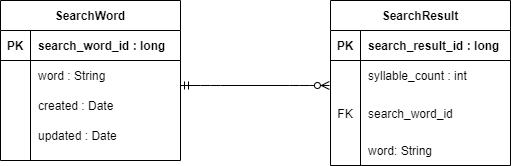

The diagram above was exported from draw.io. Its source (the exported page's mxGraphModel, read from the mxfile embedded in the PNG):
<mxGraphModel dx="868" dy="401" grid="1" gridSize="10" guides="1" tooltips="1" connect="1" arrows="1" fold="1" page="1" pageScale="1" pageWidth="850" pageHeight="1100" math="0" shadow="0">
  <root>
    <mxCell id="0" />
    <mxCell id="1" parent="0" />
    <mxCell id="2" value="SearchWord" style="shape=table;startSize=30;container=1;collapsible=1;childLayout=tableLayout;fixedRows=1;rowLines=0;fontStyle=1;align=center;resizeLast=1;" vertex="1" parent="1">
      <mxGeometry x="170" y="135" width="180" height="160" as="geometry" />
    </mxCell>
    <mxCell id="3" value="" style="shape=partialRectangle;collapsible=0;dropTarget=0;pointerEvents=0;fillColor=none;top=0;left=0;bottom=1;right=0;points=[[0,0.5],[1,0.5]];portConstraint=eastwest;" vertex="1" parent="2">
      <mxGeometry y="30" width="180" height="30" as="geometry" />
    </mxCell>
    <mxCell id="4" value="PK" style="shape=partialRectangle;connectable=0;fillColor=none;top=0;left=0;bottom=0;right=0;fontStyle=1;overflow=hidden;" vertex="1" parent="3">
      <mxGeometry width="30" height="30" as="geometry" />
    </mxCell>
    <mxCell id="5" value="search_word_id : long" style="shape=partialRectangle;connectable=0;fillColor=none;top=0;left=0;bottom=0;right=0;align=left;spacingLeft=6;fontStyle=1;overflow=hidden;" vertex="1" parent="3">
      <mxGeometry x="30" width="150" height="30" as="geometry" />
    </mxCell>
    <mxCell id="6" value="" style="shape=partialRectangle;collapsible=0;dropTarget=0;pointerEvents=0;fillColor=none;top=0;left=0;bottom=0;right=0;points=[[0,0.5],[1,0.5]];portConstraint=eastwest;" vertex="1" parent="2">
      <mxGeometry y="60" width="180" height="30" as="geometry" />
    </mxCell>
    <mxCell id="7" value="" style="shape=partialRectangle;connectable=0;fillColor=none;top=0;left=0;bottom=0;right=0;editable=1;overflow=hidden;" vertex="1" parent="6">
      <mxGeometry width="30" height="30" as="geometry" />
    </mxCell>
    <mxCell id="8" value="word : String" style="shape=partialRectangle;connectable=0;fillColor=none;top=0;left=0;bottom=0;right=0;align=left;spacingLeft=6;overflow=hidden;" vertex="1" parent="6">
      <mxGeometry x="30" width="150" height="30" as="geometry" />
    </mxCell>
    <mxCell id="9" value="" style="shape=partialRectangle;collapsible=0;dropTarget=0;pointerEvents=0;fillColor=none;top=0;left=0;bottom=0;right=0;points=[[0,0.5],[1,0.5]];portConstraint=eastwest;" vertex="1" parent="2">
      <mxGeometry y="90" width="180" height="30" as="geometry" />
    </mxCell>
    <mxCell id="10" value="" style="shape=partialRectangle;connectable=0;fillColor=none;top=0;left=0;bottom=0;right=0;editable=1;overflow=hidden;" vertex="1" parent="9">
      <mxGeometry width="30" height="30" as="geometry" />
    </mxCell>
    <mxCell id="11" value="created : Date  " style="shape=partialRectangle;connectable=0;fillColor=none;top=0;left=0;bottom=0;right=0;align=left;spacingLeft=6;overflow=hidden;" vertex="1" parent="9">
      <mxGeometry x="30" width="150" height="30" as="geometry" />
    </mxCell>
    <mxCell id="12" value="" style="shape=partialRectangle;collapsible=0;dropTarget=0;pointerEvents=0;fillColor=none;top=0;left=0;bottom=0;right=0;points=[[0,0.5],[1,0.5]];portConstraint=eastwest;" vertex="1" parent="2">
      <mxGeometry y="120" width="180" height="30" as="geometry" />
    </mxCell>
    <mxCell id="13" value="" style="shape=partialRectangle;connectable=0;fillColor=none;top=0;left=0;bottom=0;right=0;editable=1;overflow=hidden;" vertex="1" parent="12">
      <mxGeometry width="30" height="30" as="geometry" />
    </mxCell>
    <mxCell id="14" value="updated : Date" style="shape=partialRectangle;connectable=0;fillColor=none;top=0;left=0;bottom=0;right=0;align=left;spacingLeft=6;overflow=hidden;" vertex="1" parent="12">
      <mxGeometry x="30" width="150" height="30" as="geometry" />
    </mxCell>
    <mxCell id="15" value="" style="edgeStyle=entityRelationEdgeStyle;fontSize=12;html=1;endArrow=ERzeroToMany;entryX=-0.006;entryY=0.833;entryDx=0;entryDy=0;entryPerimeter=0;endFill=1;startArrow=ERmandOne;startFill=0;" edge="1" target="20" parent="1">
      <mxGeometry width="100" height="100" relative="1" as="geometry">
        <mxPoint x="350" y="220" as="sourcePoint" />
        <mxPoint x="510" y="180" as="targetPoint" />
      </mxGeometry>
    </mxCell>
    <mxCell id="16" value="SearchResult" style="shape=table;startSize=30;container=1;collapsible=1;childLayout=tableLayout;fixedRows=1;rowLines=0;fontStyle=1;align=center;resizeLast=1;" vertex="1" parent="1">
      <mxGeometry x="500" y="135" width="180" height="165" as="geometry" />
    </mxCell>
    <mxCell id="17" value="" style="shape=partialRectangle;collapsible=0;dropTarget=0;pointerEvents=0;fillColor=none;top=0;left=0;bottom=1;right=0;points=[[0,0.5],[1,0.5]];portConstraint=eastwest;" vertex="1" parent="16">
      <mxGeometry y="30" width="180" height="30" as="geometry" />
    </mxCell>
    <mxCell id="18" value="PK" style="shape=partialRectangle;connectable=0;fillColor=none;top=0;left=0;bottom=0;right=0;fontStyle=1;overflow=hidden;" vertex="1" parent="17">
      <mxGeometry width="30" height="30" as="geometry" />
    </mxCell>
    <mxCell id="19" value="search_result_id : long" style="shape=partialRectangle;connectable=0;fillColor=none;top=0;left=0;bottom=0;right=0;align=left;spacingLeft=6;fontStyle=1;overflow=hidden;" vertex="1" parent="17">
      <mxGeometry x="30" width="150" height="30" as="geometry" />
    </mxCell>
    <mxCell id="20" value="" style="shape=partialRectangle;collapsible=0;dropTarget=0;pointerEvents=0;fillColor=none;top=0;left=0;bottom=0;right=0;points=[[0,0.5],[1,0.5]];portConstraint=eastwest;" vertex="1" parent="16">
      <mxGeometry y="60" width="180" height="30" as="geometry" />
    </mxCell>
    <mxCell id="21" value="" style="shape=partialRectangle;connectable=0;fillColor=none;top=0;left=0;bottom=0;right=0;editable=1;overflow=hidden;" vertex="1" parent="20">
      <mxGeometry width="30" height="30" as="geometry" />
    </mxCell>
    <mxCell id="22" value="syllable_count : int" style="shape=partialRectangle;connectable=0;fillColor=none;top=0;left=0;bottom=0;right=0;align=left;spacingLeft=6;overflow=hidden;" vertex="1" parent="20">
      <mxGeometry x="30" width="150" height="30" as="geometry" />
    </mxCell>
    <mxCell id="23" value="" style="shape=partialRectangle;collapsible=0;dropTarget=0;pointerEvents=0;fillColor=none;top=0;left=0;bottom=0;right=0;points=[[0,0.5],[1,0.5]];portConstraint=eastwest;" vertex="1" parent="16">
      <mxGeometry y="90" width="180" height="45" as="geometry" />
    </mxCell>
    <mxCell id="24" value="FK" style="shape=partialRectangle;connectable=0;fillColor=none;top=0;left=0;bottom=0;right=0;editable=1;overflow=hidden;" vertex="1" parent="23">
      <mxGeometry width="30" height="45" as="geometry" />
    </mxCell>
    <mxCell id="25" value="search_word_id" style="shape=partialRectangle;connectable=0;fillColor=none;top=0;left=0;bottom=0;right=0;align=left;spacingLeft=6;overflow=hidden;" vertex="1" parent="23">
      <mxGeometry x="30" width="150" height="45" as="geometry" />
    </mxCell>
    <mxCell id="26" value="" style="shape=partialRectangle;collapsible=0;dropTarget=0;pointerEvents=0;fillColor=none;top=0;left=0;bottom=0;right=0;points=[[0,0.5],[1,0.5]];portConstraint=eastwest;" vertex="1" parent="16">
      <mxGeometry y="135" width="180" height="30" as="geometry" />
    </mxCell>
    <mxCell id="27" value="" style="shape=partialRectangle;connectable=0;fillColor=none;top=0;left=0;bottom=0;right=0;editable=1;overflow=hidden;" vertex="1" parent="26">
      <mxGeometry width="30" height="30" as="geometry" />
    </mxCell>
    <mxCell id="28" value="word: String" style="shape=partialRectangle;connectable=0;fillColor=none;top=0;left=0;bottom=0;right=0;align=left;spacingLeft=6;overflow=hidden;" vertex="1" parent="26">
      <mxGeometry x="30" width="150" height="30" as="geometry" />
    </mxCell>
  </root>
</mxGraphModel>